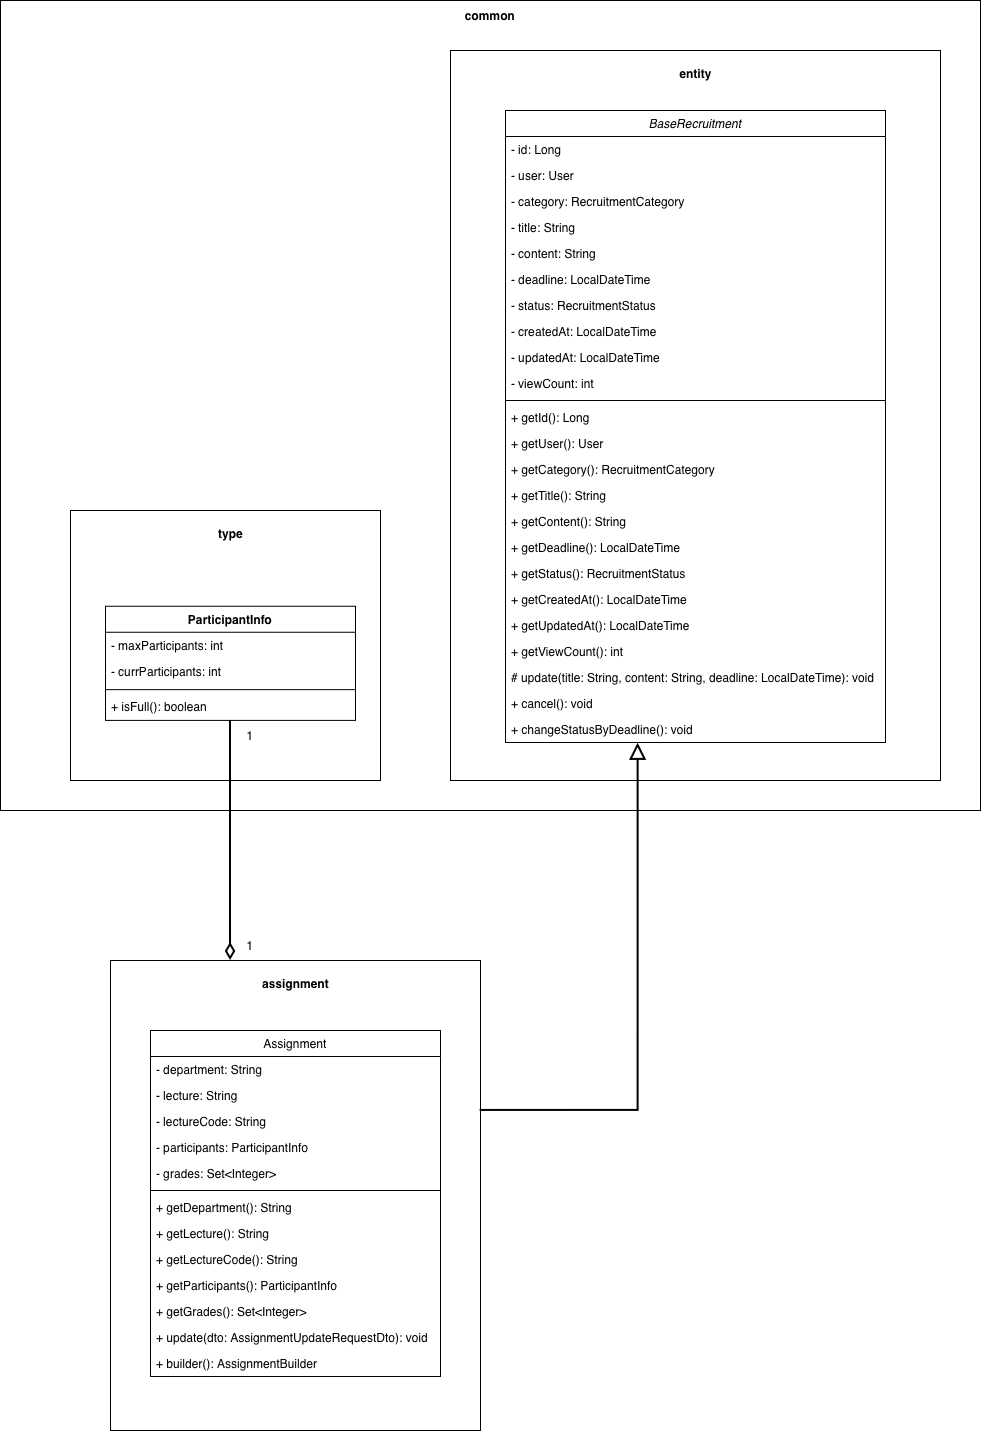

The diagram above was exported from draw.io. Its source (the exported page's mxGraphModel, read from the mxfile embedded in the PNG):
<mxGraphModel dx="830" dy="720" grid="1" gridSize="10" guides="1" tooltips="1" connect="1" arrows="1" fold="1" page="1" pageScale="1" pageWidth="827" pageHeight="1169" math="0" shadow="0">
  <root>
    <mxCell id="0" />
    <mxCell id="1" parent="0" />
    <mxCell id="Q1VX61AxqyL5Q4taXweh-1" value="" style="rounded=0;whiteSpace=wrap;html=1;" vertex="1" parent="1">
      <mxGeometry x="200" y="110" width="980" height="810" as="geometry" />
    </mxCell>
    <mxCell id="Q1VX61AxqyL5Q4taXweh-2" value="&lt;b&gt;common&lt;/b&gt;" style="text;html=1;whiteSpace=wrap;strokeColor=none;fillColor=none;align=center;verticalAlign=middle;rounded=0;" vertex="1" parent="1">
      <mxGeometry x="660" y="110" width="60" height="30" as="geometry" />
    </mxCell>
    <mxCell id="Q1VX61AxqyL5Q4taXweh-3" value="" style="rounded=0;whiteSpace=wrap;html=1;" vertex="1" parent="1">
      <mxGeometry x="650" y="160" width="490" height="730" as="geometry" />
    </mxCell>
    <mxCell id="Q1VX61AxqyL5Q4taXweh-4" value="entity" style="text;align=center;fontStyle=1;verticalAlign=middle;spacingLeft=3;spacingRight=3;strokeColor=none;rotatable=0;points=[[0,0.5],[1,0.5]];portConstraint=eastwest;html=1;" vertex="1" parent="1">
      <mxGeometry x="855" y="170" width="80" height="26" as="geometry" />
    </mxCell>
    <mxCell id="Q1VX61AxqyL5Q4taXweh-5" value="BaseRecruitment" style="swimlane;fontStyle=2;align=center;verticalAlign=top;childLayout=stackLayout;horizontal=1;startSize=26;horizontalStack=0;resizeParent=1;resizeLast=0;collapsible=1;marginBottom=0;rounded=0;shadow=0;strokeWidth=1;" vertex="1" parent="1">
      <mxGeometry x="705" y="220" width="380" height="632" as="geometry">
        <mxRectangle x="230" y="140" width="160" height="26" as="alternateBounds" />
      </mxGeometry>
    </mxCell>
    <mxCell id="Q1VX61AxqyL5Q4taXweh-6" value="- id: Long" style="text;align=left;verticalAlign=top;spacingLeft=4;spacingRight=4;overflow=hidden;rotatable=0;points=[[0,0.5],[1,0.5]];portConstraint=eastwest;" vertex="1" parent="Q1VX61AxqyL5Q4taXweh-5">
      <mxGeometry y="26" width="380" height="26" as="geometry" />
    </mxCell>
    <mxCell id="Q1VX61AxqyL5Q4taXweh-7" value="- user: User" style="text;align=left;verticalAlign=top;spacingLeft=4;spacingRight=4;overflow=hidden;rotatable=0;points=[[0,0.5],[1,0.5]];portConstraint=eastwest;rounded=0;shadow=0;html=0;" vertex="1" parent="Q1VX61AxqyL5Q4taXweh-5">
      <mxGeometry y="52" width="380" height="26" as="geometry" />
    </mxCell>
    <mxCell id="Q1VX61AxqyL5Q4taXweh-8" value="- category: RecruitmentCategory" style="text;align=left;verticalAlign=top;spacingLeft=4;spacingRight=4;overflow=hidden;rotatable=0;points=[[0,0.5],[1,0.5]];portConstraint=eastwest;rounded=0;shadow=0;html=0;" vertex="1" parent="Q1VX61AxqyL5Q4taXweh-5">
      <mxGeometry y="78" width="380" height="26" as="geometry" />
    </mxCell>
    <mxCell id="Q1VX61AxqyL5Q4taXweh-9" value="- title: String" style="text;align=left;verticalAlign=top;spacingLeft=4;spacingRight=4;overflow=hidden;rotatable=0;points=[[0,0.5],[1,0.5]];portConstraint=eastwest;rounded=0;shadow=0;html=0;" vertex="1" parent="Q1VX61AxqyL5Q4taXweh-5">
      <mxGeometry y="104" width="380" height="26" as="geometry" />
    </mxCell>
    <mxCell id="Q1VX61AxqyL5Q4taXweh-10" value="- content: String" style="text;align=left;verticalAlign=top;spacingLeft=4;spacingRight=4;overflow=hidden;rotatable=0;points=[[0,0.5],[1,0.5]];portConstraint=eastwest;rounded=0;shadow=0;html=0;" vertex="1" parent="Q1VX61AxqyL5Q4taXweh-5">
      <mxGeometry y="130" width="380" height="26" as="geometry" />
    </mxCell>
    <mxCell id="Q1VX61AxqyL5Q4taXweh-11" value="- deadline: LocalDateTime" style="text;align=left;verticalAlign=top;spacingLeft=4;spacingRight=4;overflow=hidden;rotatable=0;points=[[0,0.5],[1,0.5]];portConstraint=eastwest;rounded=0;shadow=0;html=0;" vertex="1" parent="Q1VX61AxqyL5Q4taXweh-5">
      <mxGeometry y="156" width="380" height="26" as="geometry" />
    </mxCell>
    <mxCell id="Q1VX61AxqyL5Q4taXweh-12" value="- status: RecruitmentStatus" style="text;align=left;verticalAlign=top;spacingLeft=4;spacingRight=4;overflow=hidden;rotatable=0;points=[[0,0.5],[1,0.5]];portConstraint=eastwest;rounded=0;shadow=0;html=0;" vertex="1" parent="Q1VX61AxqyL5Q4taXweh-5">
      <mxGeometry y="182" width="380" height="26" as="geometry" />
    </mxCell>
    <mxCell id="Q1VX61AxqyL5Q4taXweh-13" value="- createdAt: LocalDateTime" style="text;align=left;verticalAlign=top;spacingLeft=4;spacingRight=4;overflow=hidden;rotatable=0;points=[[0,0.5],[1,0.5]];portConstraint=eastwest;rounded=0;shadow=0;html=0;" vertex="1" parent="Q1VX61AxqyL5Q4taXweh-5">
      <mxGeometry y="208" width="380" height="26" as="geometry" />
    </mxCell>
    <mxCell id="Q1VX61AxqyL5Q4taXweh-14" value="- updatedAt: LocalDateTime" style="text;align=left;verticalAlign=top;spacingLeft=4;spacingRight=4;overflow=hidden;rotatable=0;points=[[0,0.5],[1,0.5]];portConstraint=eastwest;rounded=0;shadow=0;html=0;" vertex="1" parent="Q1VX61AxqyL5Q4taXweh-5">
      <mxGeometry y="234" width="380" height="26" as="geometry" />
    </mxCell>
    <mxCell id="Q1VX61AxqyL5Q4taXweh-15" value="- viewCount: int" style="text;align=left;verticalAlign=top;spacingLeft=4;spacingRight=4;overflow=hidden;rotatable=0;points=[[0,0.5],[1,0.5]];portConstraint=eastwest;rounded=0;shadow=0;html=0;" vertex="1" parent="Q1VX61AxqyL5Q4taXweh-5">
      <mxGeometry y="260" width="380" height="26" as="geometry" />
    </mxCell>
    <mxCell id="Q1VX61AxqyL5Q4taXweh-16" value="" style="line;html=1;strokeWidth=1;align=left;verticalAlign=middle;spacingTop=-1;spacingLeft=3;spacingRight=3;rotatable=0;labelPosition=right;points=[];portConstraint=eastwest;" vertex="1" parent="Q1VX61AxqyL5Q4taXweh-5">
      <mxGeometry y="286" width="380" height="8" as="geometry" />
    </mxCell>
    <mxCell id="Q1VX61AxqyL5Q4taXweh-17" value="+ getId(): Long" style="text;align=left;verticalAlign=top;spacingLeft=4;spacingRight=4;overflow=hidden;rotatable=0;points=[[0,0.5],[1,0.5]];portConstraint=eastwest;" vertex="1" parent="Q1VX61AxqyL5Q4taXweh-5">
      <mxGeometry y="294" width="380" height="26" as="geometry" />
    </mxCell>
    <mxCell id="Q1VX61AxqyL5Q4taXweh-18" value="+ getUser(): User" style="text;align=left;verticalAlign=top;spacingLeft=4;spacingRight=4;overflow=hidden;rotatable=0;points=[[0,0.5],[1,0.5]];portConstraint=eastwest;" vertex="1" parent="Q1VX61AxqyL5Q4taXweh-5">
      <mxGeometry y="320" width="380" height="26" as="geometry" />
    </mxCell>
    <mxCell id="Q1VX61AxqyL5Q4taXweh-19" value="+ getCategory(): RecruitmentCategory" style="text;align=left;verticalAlign=top;spacingLeft=4;spacingRight=4;overflow=hidden;rotatable=0;points=[[0,0.5],[1,0.5]];portConstraint=eastwest;" vertex="1" parent="Q1VX61AxqyL5Q4taXweh-5">
      <mxGeometry y="346" width="380" height="26" as="geometry" />
    </mxCell>
    <mxCell id="Q1VX61AxqyL5Q4taXweh-20" value="+ getTitle(): String" style="text;align=left;verticalAlign=top;spacingLeft=4;spacingRight=4;overflow=hidden;rotatable=0;points=[[0,0.5],[1,0.5]];portConstraint=eastwest;" vertex="1" parent="Q1VX61AxqyL5Q4taXweh-5">
      <mxGeometry y="372" width="380" height="26" as="geometry" />
    </mxCell>
    <mxCell id="Q1VX61AxqyL5Q4taXweh-21" value="+ getContent(): String" style="text;align=left;verticalAlign=top;spacingLeft=4;spacingRight=4;overflow=hidden;rotatable=0;points=[[0,0.5],[1,0.5]];portConstraint=eastwest;" vertex="1" parent="Q1VX61AxqyL5Q4taXweh-5">
      <mxGeometry y="398" width="380" height="26" as="geometry" />
    </mxCell>
    <mxCell id="Q1VX61AxqyL5Q4taXweh-22" value="+ getDeadline(): LocalDateTime" style="text;align=left;verticalAlign=top;spacingLeft=4;spacingRight=4;overflow=hidden;rotatable=0;points=[[0,0.5],[1,0.5]];portConstraint=eastwest;" vertex="1" parent="Q1VX61AxqyL5Q4taXweh-5">
      <mxGeometry y="424" width="380" height="26" as="geometry" />
    </mxCell>
    <mxCell id="Q1VX61AxqyL5Q4taXweh-23" value="+ getStatus(): RecruitmentStatus" style="text;align=left;verticalAlign=top;spacingLeft=4;spacingRight=4;overflow=hidden;rotatable=0;points=[[0,0.5],[1,0.5]];portConstraint=eastwest;" vertex="1" parent="Q1VX61AxqyL5Q4taXweh-5">
      <mxGeometry y="450" width="380" height="26" as="geometry" />
    </mxCell>
    <mxCell id="Q1VX61AxqyL5Q4taXweh-24" value="+ getCreatedAt(): LocalDateTime" style="text;align=left;verticalAlign=top;spacingLeft=4;spacingRight=4;overflow=hidden;rotatable=0;points=[[0,0.5],[1,0.5]];portConstraint=eastwest;" vertex="1" parent="Q1VX61AxqyL5Q4taXweh-5">
      <mxGeometry y="476" width="380" height="26" as="geometry" />
    </mxCell>
    <mxCell id="Q1VX61AxqyL5Q4taXweh-25" value="+ getUpdatedAt(): LocalDateTime" style="text;align=left;verticalAlign=top;spacingLeft=4;spacingRight=4;overflow=hidden;rotatable=0;points=[[0,0.5],[1,0.5]];portConstraint=eastwest;" vertex="1" parent="Q1VX61AxqyL5Q4taXweh-5">
      <mxGeometry y="502" width="380" height="26" as="geometry" />
    </mxCell>
    <mxCell id="Q1VX61AxqyL5Q4taXweh-26" value="+ getViewCount(): int" style="text;align=left;verticalAlign=top;spacingLeft=4;spacingRight=4;overflow=hidden;rotatable=0;points=[[0,0.5],[1,0.5]];portConstraint=eastwest;" vertex="1" parent="Q1VX61AxqyL5Q4taXweh-5">
      <mxGeometry y="528" width="380" height="26" as="geometry" />
    </mxCell>
    <mxCell id="Q1VX61AxqyL5Q4taXweh-27" value="# update(title: String, content: String, deadline: LocalDateTime): void" style="text;align=left;verticalAlign=top;spacingLeft=4;spacingRight=4;overflow=hidden;rotatable=0;points=[[0,0.5],[1,0.5]];portConstraint=eastwest;" vertex="1" parent="Q1VX61AxqyL5Q4taXweh-5">
      <mxGeometry y="554" width="380" height="26" as="geometry" />
    </mxCell>
    <mxCell id="Q1VX61AxqyL5Q4taXweh-28" value="+ cancel(): void" style="text;align=left;verticalAlign=top;spacingLeft=4;spacingRight=4;overflow=hidden;rotatable=0;points=[[0,0.5],[1,0.5]];portConstraint=eastwest;" vertex="1" parent="Q1VX61AxqyL5Q4taXweh-5">
      <mxGeometry y="580" width="380" height="26" as="geometry" />
    </mxCell>
    <mxCell id="Q1VX61AxqyL5Q4taXweh-29" value="+ changeStatusByDeadline(): void" style="text;align=left;verticalAlign=top;spacingLeft=4;spacingRight=4;overflow=hidden;rotatable=0;points=[[0,0.5],[1,0.5]];portConstraint=eastwest;" vertex="1" parent="Q1VX61AxqyL5Q4taXweh-5">
      <mxGeometry y="606" width="380" height="26" as="geometry" />
    </mxCell>
    <mxCell id="Q1VX61AxqyL5Q4taXweh-30" value="" style="rounded=0;whiteSpace=wrap;html=1;" vertex="1" parent="1">
      <mxGeometry x="310" y="1070" width="370" height="470" as="geometry" />
    </mxCell>
    <mxCell id="Q1VX61AxqyL5Q4taXweh-31" value="assignment" style="text;align=center;fontStyle=1;verticalAlign=middle;spacingLeft=3;spacingRight=3;strokeColor=none;rotatable=0;points=[[0,0.5],[1,0.5]];portConstraint=eastwest;html=1;" vertex="1" parent="1">
      <mxGeometry x="455" y="1080" width="80" height="26" as="geometry" />
    </mxCell>
    <mxCell id="Q1VX61AxqyL5Q4taXweh-32" value="Assignment" style="swimlane;fontStyle=0;align=center;verticalAlign=top;childLayout=stackLayout;horizontal=1;startSize=26;horizontalStack=0;resizeParent=1;resizeLast=0;collapsible=1;marginBottom=0;rounded=0;shadow=0;strokeWidth=1;" vertex="1" parent="1">
      <mxGeometry x="350" y="1140" width="290" height="346" as="geometry">
        <mxRectangle x="550" y="140" width="160" height="26" as="alternateBounds" />
      </mxGeometry>
    </mxCell>
    <mxCell id="Q1VX61AxqyL5Q4taXweh-33" value="- department: String" style="text;align=left;verticalAlign=top;spacingLeft=4;spacingRight=4;overflow=hidden;rotatable=0;points=[[0,0.5],[1,0.5]];portConstraint=eastwest;" vertex="1" parent="Q1VX61AxqyL5Q4taXweh-32">
      <mxGeometry y="26" width="290" height="26" as="geometry" />
    </mxCell>
    <mxCell id="Q1VX61AxqyL5Q4taXweh-34" value="- lecture: String" style="text;align=left;verticalAlign=top;spacingLeft=4;spacingRight=4;overflow=hidden;rotatable=0;points=[[0,0.5],[1,0.5]];portConstraint=eastwest;rounded=0;shadow=0;html=0;" vertex="1" parent="Q1VX61AxqyL5Q4taXweh-32">
      <mxGeometry y="52" width="290" height="26" as="geometry" />
    </mxCell>
    <mxCell id="Q1VX61AxqyL5Q4taXweh-35" value="- lectureCode: String" style="text;align=left;verticalAlign=top;spacingLeft=4;spacingRight=4;overflow=hidden;rotatable=0;points=[[0,0.5],[1,0.5]];portConstraint=eastwest;rounded=0;shadow=0;html=0;" vertex="1" parent="Q1VX61AxqyL5Q4taXweh-32">
      <mxGeometry y="78" width="290" height="26" as="geometry" />
    </mxCell>
    <mxCell id="Q1VX61AxqyL5Q4taXweh-36" value="- participants: ParticipantInfo" style="text;align=left;verticalAlign=top;spacingLeft=4;spacingRight=4;overflow=hidden;rotatable=0;points=[[0,0.5],[1,0.5]];portConstraint=eastwest;rounded=0;shadow=0;html=0;" vertex="1" parent="Q1VX61AxqyL5Q4taXweh-32">
      <mxGeometry y="104" width="290" height="26" as="geometry" />
    </mxCell>
    <mxCell id="Q1VX61AxqyL5Q4taXweh-37" value="- grades: Set&lt;Integer&gt;" style="text;align=left;verticalAlign=top;spacingLeft=4;spacingRight=4;overflow=hidden;rotatable=0;points=[[0,0.5],[1,0.5]];portConstraint=eastwest;rounded=0;shadow=0;html=0;" vertex="1" parent="Q1VX61AxqyL5Q4taXweh-32">
      <mxGeometry y="130" width="290" height="26" as="geometry" />
    </mxCell>
    <mxCell id="Q1VX61AxqyL5Q4taXweh-38" value="" style="line;html=1;strokeWidth=1;align=left;verticalAlign=middle;spacingTop=-1;spacingLeft=3;spacingRight=3;rotatable=0;labelPosition=right;points=[];portConstraint=eastwest;" vertex="1" parent="Q1VX61AxqyL5Q4taXweh-32">
      <mxGeometry y="156" width="290" height="8" as="geometry" />
    </mxCell>
    <mxCell id="Q1VX61AxqyL5Q4taXweh-39" value="+ getDepartment(): String" style="text;align=left;verticalAlign=top;spacingLeft=4;spacingRight=4;overflow=hidden;rotatable=0;points=[[0,0.5],[1,0.5]];portConstraint=eastwest;" vertex="1" parent="Q1VX61AxqyL5Q4taXweh-32">
      <mxGeometry y="164" width="290" height="26" as="geometry" />
    </mxCell>
    <mxCell id="Q1VX61AxqyL5Q4taXweh-40" value="+ getLecture(): String" style="text;align=left;verticalAlign=top;spacingLeft=4;spacingRight=4;overflow=hidden;rotatable=0;points=[[0,0.5],[1,0.5]];portConstraint=eastwest;" vertex="1" parent="Q1VX61AxqyL5Q4taXweh-32">
      <mxGeometry y="190" width="290" height="26" as="geometry" />
    </mxCell>
    <mxCell id="Q1VX61AxqyL5Q4taXweh-41" value="+ getLectureCode(): String" style="text;align=left;verticalAlign=top;spacingLeft=4;spacingRight=4;overflow=hidden;rotatable=0;points=[[0,0.5],[1,0.5]];portConstraint=eastwest;" vertex="1" parent="Q1VX61AxqyL5Q4taXweh-32">
      <mxGeometry y="216" width="290" height="26" as="geometry" />
    </mxCell>
    <mxCell id="Q1VX61AxqyL5Q4taXweh-42" value="+ getParticipants(): ParticipantInfo" style="text;align=left;verticalAlign=top;spacingLeft=4;spacingRight=4;overflow=hidden;rotatable=0;points=[[0,0.5],[1,0.5]];portConstraint=eastwest;" vertex="1" parent="Q1VX61AxqyL5Q4taXweh-32">
      <mxGeometry y="242" width="290" height="26" as="geometry" />
    </mxCell>
    <mxCell id="Q1VX61AxqyL5Q4taXweh-43" value="+ getGrades(): Set&lt;Integer&gt;" style="text;align=left;verticalAlign=top;spacingLeft=4;spacingRight=4;overflow=hidden;rotatable=0;points=[[0,0.5],[1,0.5]];portConstraint=eastwest;" vertex="1" parent="Q1VX61AxqyL5Q4taXweh-32">
      <mxGeometry y="268" width="290" height="26" as="geometry" />
    </mxCell>
    <mxCell id="Q1VX61AxqyL5Q4taXweh-44" value="+ update(dto: AssignmentUpdateRequestDto): void" style="text;align=left;verticalAlign=top;spacingLeft=4;spacingRight=4;overflow=hidden;rotatable=0;points=[[0,0.5],[1,0.5]];portConstraint=eastwest;" vertex="1" parent="Q1VX61AxqyL5Q4taXweh-32">
      <mxGeometry y="294" width="290" height="26" as="geometry" />
    </mxCell>
    <mxCell id="Q1VX61AxqyL5Q4taXweh-45" value="+ builder(): AssignmentBuilder" style="text;align=left;verticalAlign=top;spacingLeft=4;spacingRight=4;overflow=hidden;rotatable=0;points=[[0,0.5],[1,0.5]];portConstraint=eastwest;" vertex="1" parent="Q1VX61AxqyL5Q4taXweh-32">
      <mxGeometry y="320" width="290" height="26" as="geometry" />
    </mxCell>
    <mxCell id="Q1VX61AxqyL5Q4taXweh-46" value="1" style="text;html=1;whiteSpace=wrap;strokeColor=none;fillColor=none;align=center;verticalAlign=middle;rounded=0;" vertex="1" parent="1">
      <mxGeometry x="290" y="829.9" width="60" height="30" as="geometry" />
    </mxCell>
    <mxCell id="Q1VX61AxqyL5Q4taXweh-47" value="" style="group" vertex="1" connectable="0" parent="1">
      <mxGeometry x="270" y="620" width="310" height="270" as="geometry" />
    </mxCell>
    <mxCell id="Q1VX61AxqyL5Q4taXweh-48" value="" style="rounded=0;whiteSpace=wrap;html=1;" vertex="1" parent="Q1VX61AxqyL5Q4taXweh-47">
      <mxGeometry width="310" height="270" as="geometry" />
    </mxCell>
    <mxCell id="Q1VX61AxqyL5Q4taXweh-49" value="ParticipantInfo" style="swimlane;fontStyle=1;align=center;verticalAlign=top;childLayout=stackLayout;horizontal=1;startSize=26;horizontalStack=0;resizeParent=1;resizeParentMax=0;resizeLast=0;collapsible=1;marginBottom=0;whiteSpace=wrap;html=1;" vertex="1" parent="Q1VX61AxqyL5Q4taXweh-47">
      <mxGeometry x="35" y="95.74999999999997" width="250" height="114.15" as="geometry" />
    </mxCell>
    <mxCell id="Q1VX61AxqyL5Q4taXweh-50" value="- maxParticipants: int" style="text;strokeColor=none;fillColor=none;align=left;verticalAlign=top;spacingLeft=4;spacingRight=4;overflow=hidden;rotatable=0;points=[[0,0.5],[1,0.5]];portConstraint=eastwest;whiteSpace=wrap;html=1;" vertex="1" parent="Q1VX61AxqyL5Q4taXweh-49">
      <mxGeometry y="26" width="250" height="26.65" as="geometry" />
    </mxCell>
    <mxCell id="Q1VX61AxqyL5Q4taXweh-51" value="- currParticipants: int" style="text;strokeColor=none;fillColor=none;align=left;verticalAlign=top;spacingLeft=4;spacingRight=4;overflow=hidden;rotatable=0;points=[[0,0.5],[1,0.5]];portConstraint=eastwest;whiteSpace=wrap;html=1;" vertex="1" parent="Q1VX61AxqyL5Q4taXweh-49">
      <mxGeometry y="52.65" width="250" height="26.65" as="geometry" />
    </mxCell>
    <mxCell id="Q1VX61AxqyL5Q4taXweh-52" value="" style="line;strokeWidth=1;fillColor=none;align=left;verticalAlign=middle;spacingTop=-1;spacingLeft=3;spacingRight=3;rotatable=0;labelPosition=right;points=[];portConstraint=eastwest;strokeColor=inherit;" vertex="1" parent="Q1VX61AxqyL5Q4taXweh-49">
      <mxGeometry y="79.3" width="250" height="8.2" as="geometry" />
    </mxCell>
    <mxCell id="Q1VX61AxqyL5Q4taXweh-53" value="+ isFull(): boolean" style="text;strokeColor=none;fillColor=none;align=left;verticalAlign=top;spacingLeft=4;spacingRight=4;overflow=hidden;rotatable=0;points=[[0,0.5],[1,0.5]];portConstraint=eastwest;whiteSpace=wrap;html=1;" vertex="1" parent="Q1VX61AxqyL5Q4taXweh-49">
      <mxGeometry y="87.5" width="250" height="26.65" as="geometry" />
    </mxCell>
    <mxCell id="Q1VX61AxqyL5Q4taXweh-54" value="type" style="text;align=center;fontStyle=1;verticalAlign=middle;spacingLeft=3;spacingRight=3;strokeColor=none;rotatable=0;points=[[0,0.5],[1,0.5]];portConstraint=eastwest;html=1;" vertex="1" parent="Q1VX61AxqyL5Q4taXweh-47">
      <mxGeometry x="120" y="10" width="80" height="26" as="geometry" />
    </mxCell>
    <mxCell id="Q1VX61AxqyL5Q4taXweh-55" value="1" style="text;html=1;whiteSpace=wrap;strokeColor=none;fillColor=none;align=center;verticalAlign=middle;rounded=0;" vertex="1" parent="Q1VX61AxqyL5Q4taXweh-47">
      <mxGeometry x="150" y="209.89999999999998" width="60" height="30" as="geometry" />
    </mxCell>
    <mxCell id="Q1VX61AxqyL5Q4taXweh-56" value="" style="endArrow=diamondThin;html=1;rounded=0;edgeStyle=orthogonalEdgeStyle;strokeWidth=2;endSize=12;endFill=0;exitX=0.661;exitY=1.004;exitDx=0;exitDy=0;exitPerimeter=0;" edge="1" parent="1">
      <mxGeometry width="50" height="50" relative="1" as="geometry">
        <mxPoint x="430" y="830.0066000000002" as="sourcePoint" />
        <mxPoint x="430.06578947368416" y="1070" as="targetPoint" />
        <Array as="points">
          <mxPoint x="429.75" y="1030" />
          <mxPoint x="429.75" y="1030" />
        </Array>
      </mxGeometry>
    </mxCell>
    <mxCell id="Q1VX61AxqyL5Q4taXweh-57" value="" style="endArrow=block;html=1;rounded=0;entryX=0.349;entryY=1.026;entryDx=0;entryDy=0;entryPerimeter=0;exitX=0.999;exitY=0.319;exitDx=0;exitDy=0;exitPerimeter=0;edgeStyle=orthogonalEdgeStyle;strokeWidth=2;endSize=12;endFill=0;" edge="1" parent="1" source="Q1VX61AxqyL5Q4taXweh-30" target="Q1VX61AxqyL5Q4taXweh-29">
      <mxGeometry width="50" height="50" relative="1" as="geometry">
        <mxPoint x="600" y="1030" as="sourcePoint" />
        <mxPoint x="650" y="980" as="targetPoint" />
      </mxGeometry>
    </mxCell>
    <mxCell id="Q1VX61AxqyL5Q4taXweh-58" value="1" style="text;html=1;whiteSpace=wrap;strokeColor=none;fillColor=none;align=center;verticalAlign=middle;rounded=0;" vertex="1" parent="1">
      <mxGeometry x="420" y="1040" width="60" height="30" as="geometry" />
    </mxCell>
  </root>
</mxGraphModel>